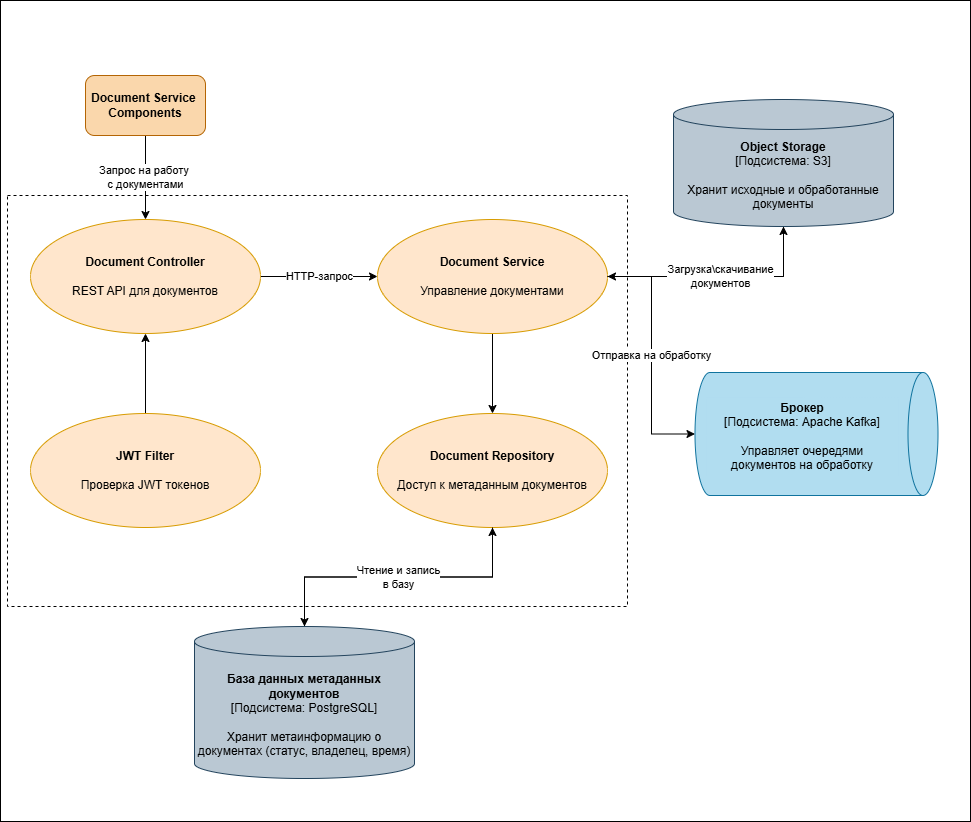

The diagram above was exported from draw.io. Its source (the exported page's mxGraphModel, read from the mxfile embedded in the PNG):
<mxGraphModel dx="1615" dy="908" grid="0" gridSize="10" guides="1" tooltips="1" connect="1" arrows="1" fold="1" page="1" pageScale="1" pageWidth="827" pageHeight="1169" math="0" shadow="0">
  <root>
    <mxCell id="0" />
    <mxCell id="1" parent="0" />
    <mxCell id="z2-_QFWdzjVBS0ZPMPza-134" value="" style="rounded=0;whiteSpace=wrap;html=1;" vertex="1" parent="1">
      <mxGeometry x="2" y="280" width="970" height="821" as="geometry" />
    </mxCell>
    <mxCell id="z2-_QFWdzjVBS0ZPMPza-124" value="" style="rounded=0;whiteSpace=wrap;html=1;dashed=1;" vertex="1" parent="1">
      <mxGeometry x="9" y="475" width="620" height="411" as="geometry" />
    </mxCell>
    <mxCell id="z2-_QFWdzjVBS0ZPMPza-125" value="Запрос на работу&amp;nbsp;&lt;div&gt;с документами&lt;/div&gt;" style="edgeStyle=orthogonalEdgeStyle;rounded=0;orthogonalLoop=1;jettySize=auto;html=1;" edge="1" parent="1" source="z2-_QFWdzjVBS0ZPMPza-114" target="z2-_QFWdzjVBS0ZPMPza-115">
      <mxGeometry relative="1" as="geometry" />
    </mxCell>
    <mxCell id="z2-_QFWdzjVBS0ZPMPza-114" value="Document Service&amp;nbsp;&lt;div&gt;Components&lt;/div&gt;" style="rounded=1;whiteSpace=wrap;html=1;fillColor=#fad7ac;strokeColor=#b46504;fontStyle=1" vertex="1" parent="1">
      <mxGeometry x="87" y="355" width="120" height="60" as="geometry" />
    </mxCell>
    <mxCell id="z2-_QFWdzjVBS0ZPMPza-126" value="HTTP-запрос" style="edgeStyle=orthogonalEdgeStyle;rounded=0;orthogonalLoop=1;jettySize=auto;html=1;entryX=0;entryY=0.5;entryDx=0;entryDy=0;" edge="1" parent="1" source="z2-_QFWdzjVBS0ZPMPza-115" target="z2-_QFWdzjVBS0ZPMPza-116">
      <mxGeometry relative="1" as="geometry" />
    </mxCell>
    <mxCell id="z2-_QFWdzjVBS0ZPMPza-115" value="&lt;b&gt;Document&amp;nbsp;&lt;span style=&quot;background-color: initial;&quot;&gt;Controller&lt;/span&gt;&lt;/b&gt;&lt;div&gt;&lt;span style=&quot;background-color: initial;&quot;&gt;&lt;br&gt;&lt;/span&gt;&lt;/div&gt;&lt;div&gt;&lt;span style=&quot;background-color: initial;&quot;&gt;REST API для документов&lt;/span&gt;&lt;/div&gt;" style="ellipse;whiteSpace=wrap;html=1;fillColor=#ffe6cc;strokeColor=#d79b00;" vertex="1" parent="1">
      <mxGeometry x="32" y="499" width="230" height="114" as="geometry" />
    </mxCell>
    <mxCell id="z2-_QFWdzjVBS0ZPMPza-128" value="" style="edgeStyle=orthogonalEdgeStyle;rounded=0;orthogonalLoop=1;jettySize=auto;html=1;" edge="1" parent="1" source="z2-_QFWdzjVBS0ZPMPza-116" target="z2-_QFWdzjVBS0ZPMPza-118">
      <mxGeometry relative="1" as="geometry" />
    </mxCell>
    <mxCell id="z2-_QFWdzjVBS0ZPMPza-116" value="&lt;b&gt;Document Service&lt;/b&gt;&lt;div&gt;&lt;br&gt;&lt;/div&gt;&lt;div&gt;Управление документами&lt;/div&gt;" style="ellipse;whiteSpace=wrap;html=1;fillColor=#ffe6cc;strokeColor=#d79b00;" vertex="1" parent="1">
      <mxGeometry x="379" y="499" width="230" height="114" as="geometry" />
    </mxCell>
    <mxCell id="z2-_QFWdzjVBS0ZPMPza-127" value="" style="edgeStyle=orthogonalEdgeStyle;rounded=0;orthogonalLoop=1;jettySize=auto;html=1;" edge="1" parent="1" source="z2-_QFWdzjVBS0ZPMPza-117" target="z2-_QFWdzjVBS0ZPMPza-115">
      <mxGeometry relative="1" as="geometry" />
    </mxCell>
    <mxCell id="z2-_QFWdzjVBS0ZPMPza-117" value="&lt;div&gt;&lt;b&gt;JWT Filter&lt;/b&gt;&lt;/div&gt;&lt;div&gt;&lt;b&gt;&lt;br&gt;&lt;/b&gt;&lt;/div&gt;&lt;div&gt;Проверка JWT токенов&lt;/div&gt;" style="ellipse;whiteSpace=wrap;html=1;fillColor=#ffe6cc;strokeColor=#d79b00;" vertex="1" parent="1">
      <mxGeometry x="32" y="693" width="230" height="114" as="geometry" />
    </mxCell>
    <mxCell id="z2-_QFWdzjVBS0ZPMPza-118" value="&lt;b&gt;Document&amp;nbsp;Repository&lt;/b&gt;&lt;div&gt;&lt;span style=&quot;background-color: initial;&quot;&gt;&lt;br&gt;&lt;/span&gt;&lt;/div&gt;&lt;div&gt;Доступ к метаданным документов&lt;/div&gt;" style="ellipse;whiteSpace=wrap;html=1;fillColor=#ffe6cc;strokeColor=#d79b00;" vertex="1" parent="1">
      <mxGeometry x="379" y="693" width="230" height="114" as="geometry" />
    </mxCell>
    <mxCell id="z2-_QFWdzjVBS0ZPMPza-130" style="edgeStyle=orthogonalEdgeStyle;rounded=0;orthogonalLoop=1;jettySize=auto;html=1;entryX=0.5;entryY=1;entryDx=0;entryDy=0;" edge="1" parent="1" source="z2-_QFWdzjVBS0ZPMPza-120" target="z2-_QFWdzjVBS0ZPMPza-118">
      <mxGeometry relative="1" as="geometry" />
    </mxCell>
    <mxCell id="z2-_QFWdzjVBS0ZPMPza-120" value="&lt;b&gt;База данных метаданных документов&lt;/b&gt;&lt;div&gt;[Подсистема: PostgreSQL]&lt;/div&gt;&lt;div&gt;&lt;br&gt;&lt;/div&gt;&lt;div&gt;Хранит метаинформацию о документах (статус, владелец, время)&lt;/div&gt;" style="shape=cylinder3;whiteSpace=wrap;html=1;boundedLbl=1;backgroundOutline=1;size=15;fillColor=#bac8d3;strokeColor=#23445d;" vertex="1" parent="1">
      <mxGeometry x="196" y="906" width="220" height="152" as="geometry" />
    </mxCell>
    <mxCell id="z2-_QFWdzjVBS0ZPMPza-132" style="edgeStyle=orthogonalEdgeStyle;rounded=0;orthogonalLoop=1;jettySize=auto;html=1;entryX=1;entryY=0.5;entryDx=0;entryDy=0;" edge="1" parent="1" source="z2-_QFWdzjVBS0ZPMPza-121" target="z2-_QFWdzjVBS0ZPMPza-116">
      <mxGeometry relative="1" as="geometry">
        <Array as="points">
          <mxPoint x="785" y="556" />
        </Array>
      </mxGeometry>
    </mxCell>
    <mxCell id="z2-_QFWdzjVBS0ZPMPza-121" value="&lt;b&gt;Object Storage&lt;/b&gt;&lt;br&gt;&lt;div&gt;[Подсистема: S3]&lt;/div&gt;&lt;div&gt;&lt;br&gt;&lt;/div&gt;&lt;div&gt;Хранит исходные и обработанные документы&lt;/div&gt;" style="shape=cylinder3;whiteSpace=wrap;html=1;boundedLbl=1;backgroundOutline=1;size=15;fillColor=#bac8d3;strokeColor=#23445d;" vertex="1" parent="1">
      <mxGeometry x="675" y="379" width="220" height="127" as="geometry" />
    </mxCell>
    <mxCell id="z2-_QFWdzjVBS0ZPMPza-122" value="" style="shape=cylinder3;whiteSpace=wrap;html=1;boundedLbl=1;backgroundOutline=1;size=15;rotation=90;fontStyle=1;fillColor=#b1ddf0;strokeColor=#10739e;" vertex="1" parent="1">
      <mxGeometry x="756.5" y="592" width="123" height="243" as="geometry" />
    </mxCell>
    <mxCell id="z2-_QFWdzjVBS0ZPMPza-123" value="&lt;b&gt;Брокер&lt;/b&gt;&lt;br&gt;[Подсистема: Apache Kafka]&lt;div&gt;&lt;br&gt;&lt;/div&gt;&lt;div&gt;Управляет очередями документов на обработку&lt;/div&gt;" style="rounded=0;whiteSpace=wrap;html=1;strokeColor=none;fillColor=#b1ddf0;" vertex="1" parent="1">
      <mxGeometry x="708" y="677" width="192" height="78.5" as="geometry" />
    </mxCell>
    <mxCell id="z2-_QFWdzjVBS0ZPMPza-129" value="Чтение и запись&lt;div&gt;в базу&lt;/div&gt;" style="edgeStyle=orthogonalEdgeStyle;rounded=0;orthogonalLoop=1;jettySize=auto;html=1;entryX=0.5;entryY=0;entryDx=0;entryDy=0;entryPerimeter=0;" edge="1" parent="1" source="z2-_QFWdzjVBS0ZPMPza-118" target="z2-_QFWdzjVBS0ZPMPza-120">
      <mxGeometry relative="1" as="geometry" />
    </mxCell>
    <mxCell id="z2-_QFWdzjVBS0ZPMPza-131" value="Загрузка\скачивание&lt;div&gt;документов&lt;/div&gt;" style="edgeStyle=orthogonalEdgeStyle;rounded=0;orthogonalLoop=1;jettySize=auto;html=1;exitX=1;exitY=0.5;exitDx=0;exitDy=0;entryX=0.5;entryY=1;entryDx=0;entryDy=0;entryPerimeter=0;" edge="1" parent="1" source="z2-_QFWdzjVBS0ZPMPza-116" target="z2-_QFWdzjVBS0ZPMPza-121">
      <mxGeometry relative="1" as="geometry" />
    </mxCell>
    <mxCell id="z2-_QFWdzjVBS0ZPMPza-133" value="Отправка на обработку" style="edgeStyle=orthogonalEdgeStyle;rounded=0;orthogonalLoop=1;jettySize=auto;html=1;entryX=0.5;entryY=1;entryDx=0;entryDy=0;entryPerimeter=0;" edge="1" parent="1" source="z2-_QFWdzjVBS0ZPMPza-116" target="z2-_QFWdzjVBS0ZPMPza-122">
      <mxGeometry relative="1" as="geometry">
        <Array as="points">
          <mxPoint x="653" y="556" />
          <mxPoint x="653" y="714" />
        </Array>
      </mxGeometry>
    </mxCell>
  </root>
</mxGraphModel>